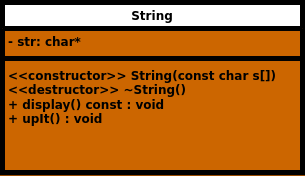

The diagram above was exported from draw.io. Its source (the exported page's mxGraphModel, read from the mxfile embedded in the PNG):
<mxGraphModel dx="1262" dy="820" grid="1" gridSize="10" guides="1" tooltips="1" connect="1" arrows="1" fold="1" page="1" pageScale="1" pageWidth="850" pageHeight="1100" background="#994C00" math="0" shadow="0">
  <root>
    <mxCell id="0" />
    <mxCell id="1" parent="0" />
    <mxCell id="wcf6XGKi3vxVdeSQNMsu-1" value="String" style="swimlane;fontStyle=1;align=center;verticalAlign=top;childLayout=stackLayout;horizontal=1;startSize=26;horizontalStack=0;resizeParent=1;resizeParentMax=0;resizeLast=0;collapsible=1;marginBottom=0;whiteSpace=wrap;html=1;strokeWidth=5;swimlaneFillColor=#CC6600;" vertex="1" parent="1">
      <mxGeometry x="290" y="250" width="300" height="170" as="geometry" />
    </mxCell>
    <mxCell id="wcf6XGKi3vxVdeSQNMsu-2" value="&lt;b&gt;- str: char*&lt;/b&gt;" style="text;strokeColor=none;fillColor=none;align=left;verticalAlign=top;spacingLeft=4;spacingRight=4;overflow=hidden;rotatable=0;points=[[0,0.5],[1,0.5]];portConstraint=eastwest;whiteSpace=wrap;html=1;" vertex="1" parent="wcf6XGKi3vxVdeSQNMsu-1">
      <mxGeometry y="26" width="300" height="26" as="geometry" />
    </mxCell>
    <mxCell id="wcf6XGKi3vxVdeSQNMsu-3" value="" style="line;strokeWidth=5;fillColor=none;align=left;verticalAlign=middle;spacingTop=-1;spacingLeft=3;spacingRight=3;rotatable=0;labelPosition=right;points=[];portConstraint=eastwest;strokeColor=inherit;" vertex="1" parent="wcf6XGKi3vxVdeSQNMsu-1">
      <mxGeometry y="52" width="300" height="8" as="geometry" />
    </mxCell>
    <mxCell id="wcf6XGKi3vxVdeSQNMsu-4" value="&lt;b&gt;&lt;font style=&quot;font-size: 12px;&quot;&gt;&amp;lt;&amp;lt;constructor&amp;gt;&amp;gt; String(const char s[])&lt;/font&gt;&lt;/b&gt;&lt;div&gt;&lt;b&gt;&lt;font style=&quot;font-size: 12px;&quot;&gt;&amp;lt;&amp;lt;destructor&amp;gt;&amp;gt; ~String()&lt;/font&gt;&lt;/b&gt;&lt;/div&gt;&lt;div&gt;&lt;b&gt;&lt;font style=&quot;font-size: 12px;&quot;&gt;+ display() const : void&lt;/font&gt;&lt;/b&gt;&lt;/div&gt;&lt;div&gt;&lt;b&gt;&lt;font style=&quot;font-size: 12px;&quot;&gt;+ upIt() : void&lt;/font&gt;&lt;/b&gt;&lt;/div&gt;" style="text;strokeColor=none;fillColor=none;align=left;verticalAlign=top;spacingLeft=4;spacingRight=4;overflow=hidden;rotatable=0;points=[[0,0.5],[1,0.5]];portConstraint=eastwest;whiteSpace=wrap;html=1;" vertex="1" parent="wcf6XGKi3vxVdeSQNMsu-1">
      <mxGeometry y="60" width="300" height="110" as="geometry" />
    </mxCell>
  </root>
</mxGraphModel>